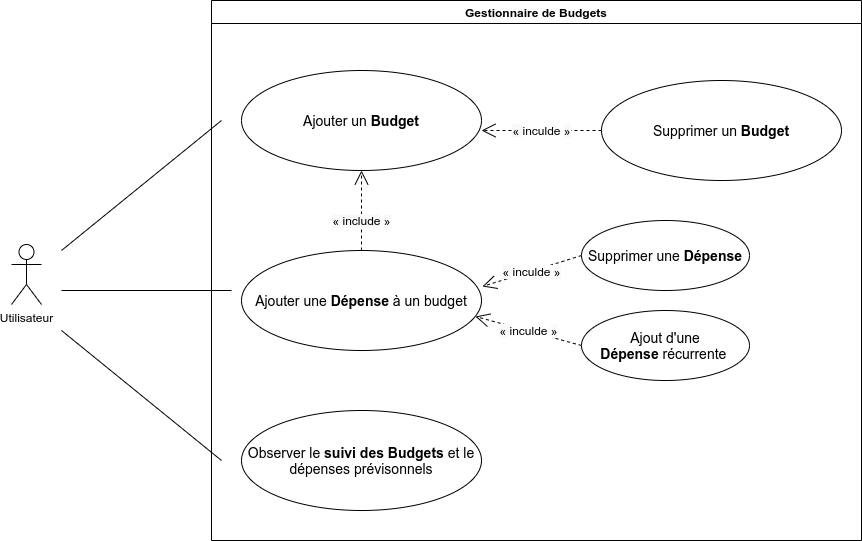

The diagram above was exported from draw.io. Its source (the exported page's mxGraphModel, read from the mxfile embedded in the PNG):
<mxGraphModel dx="1662" dy="777" grid="1" gridSize="10" guides="1" tooltips="1" connect="1" arrows="1" fold="1" page="1" pageScale="1" pageWidth="827" pageHeight="1169" math="0" shadow="0">
  <root>
    <mxCell id="0" />
    <mxCell id="1" parent="0" />
    <mxCell id="aKkE8Eo5WzGdFiRydNB3-1" value="Utilisateur" style="shape=umlActor;verticalLabelPosition=bottom;verticalAlign=top;html=1;outlineConnect=0;" parent="1" vertex="1">
      <mxGeometry x="30" y="354" width="30" height="60" as="geometry" />
    </mxCell>
    <mxCell id="aKkE8Eo5WzGdFiRydNB3-3" value="Gestionnaire de Budgets" style="swimlane;" parent="1" vertex="1">
      <mxGeometry x="230" y="110" width="650" height="540" as="geometry" />
    </mxCell>
    <mxCell id="aKkE8Eo5WzGdFiRydNB3-4" value="&lt;font style=&quot;font-size: 14px&quot;&gt;Ajouter un &lt;b&gt;Budget&lt;/b&gt;&lt;/font&gt;" style="ellipse;whiteSpace=wrap;html=1;" parent="aKkE8Eo5WzGdFiRydNB3-3" vertex="1">
      <mxGeometry x="30" y="70" width="240" height="100" as="geometry" />
    </mxCell>
    <mxCell id="aKkE8Eo5WzGdFiRydNB3-5" value="&lt;font style=&quot;font-size: 14px&quot;&gt;Ajouter une &lt;b&gt;Dépense&lt;/b&gt; à un budget&lt;/font&gt;" style="ellipse;whiteSpace=wrap;html=1;" parent="aKkE8Eo5WzGdFiRydNB3-3" vertex="1">
      <mxGeometry x="30" y="250" width="240" height="100" as="geometry" />
    </mxCell>
    <mxCell id="aKkE8Eo5WzGdFiRydNB3-6" value="&lt;font style=&quot;font-size: 14px&quot;&gt;Observer le &lt;b&gt;suivi des Budgets &lt;/b&gt;et le dépenses prévisonnels&lt;/font&gt;" style="ellipse;whiteSpace=wrap;html=1;" parent="aKkE8Eo5WzGdFiRydNB3-3" vertex="1">
      <mxGeometry x="30" y="410" width="240" height="100" as="geometry" />
    </mxCell>
    <mxCell id="aKkE8Eo5WzGdFiRydNB3-16" value="&lt;font style=&quot;font-size: 12px&quot;&gt;&lt;span style=&quot;font-family: sans-serif ; background-color: rgb(249 , 249 , 249)&quot;&gt;«&amp;nbsp;&lt;/span&gt;inculde&amp;nbsp;&lt;span style=&quot;font-family: sans-serif ; background-color: rgb(249 , 249 , 249)&quot;&gt;»&lt;/span&gt;&lt;/font&gt;" style="endArrow=open;endSize=12;dashed=1;html=1;exitX=0;exitY=0.5;exitDx=0;exitDy=0;entryX=0.975;entryY=0.66;entryDx=0;entryDy=0;entryPerimeter=0;" parent="aKkE8Eo5WzGdFiRydNB3-3" source="aKkE8Eo5WzGdFiRydNB3-24" target="aKkE8Eo5WzGdFiRydNB3-5" edge="1">
      <mxGeometry width="160" relative="1" as="geometry">
        <mxPoint x="260" y="415.11999999999995" as="sourcePoint" />
        <mxPoint x="270" y="318" as="targetPoint" />
        <Array as="points" />
      </mxGeometry>
    </mxCell>
    <mxCell id="aKkE8Eo5WzGdFiRydNB3-17" value="&lt;font style=&quot;font-size: 12px&quot;&gt;&lt;span style=&quot;background-color: rgb(249 , 249 , 249) ; font-family: sans-serif&quot;&gt;« include&lt;/span&gt;&amp;nbsp;&lt;span style=&quot;font-family: sans-serif ; background-color: rgb(249 , 249 , 249)&quot;&gt;»&lt;/span&gt;&lt;/font&gt;" style="endArrow=open;endSize=12;dashed=1;html=1;entryX=0.5;entryY=1;entryDx=0;entryDy=0;" parent="aKkE8Eo5WzGdFiRydNB3-3" source="aKkE8Eo5WzGdFiRydNB3-5" target="aKkE8Eo5WzGdFiRydNB3-4" edge="1">
      <mxGeometry x="-0.25" width="160" relative="1" as="geometry">
        <mxPoint x="123" y="215.41000000000008" as="sourcePoint" />
        <mxPoint x="160" y="180" as="targetPoint" />
        <Array as="points" />
        <mxPoint as="offset" />
      </mxGeometry>
    </mxCell>
    <mxCell id="aKkE8Eo5WzGdFiRydNB3-24" value="&lt;font style=&quot;font-size: 14px&quot;&gt;Ajout d'une &lt;b&gt;Dépense&lt;/b&gt;&amp;nbsp;récurrente&lt;/font&gt;&amp;nbsp;" style="ellipse;whiteSpace=wrap;html=1;" parent="aKkE8Eo5WzGdFiRydNB3-3" vertex="1">
      <mxGeometry x="370" y="310" width="168" height="70" as="geometry" />
    </mxCell>
    <mxCell id="zrHhpIxOdfIo5RXhHUBi-1" value="&lt;font style=&quot;font-size: 14px&quot;&gt;Supprimer un &lt;b&gt;Budget&lt;/b&gt;&lt;/font&gt;" style="ellipse;whiteSpace=wrap;html=1;" parent="aKkE8Eo5WzGdFiRydNB3-3" vertex="1">
      <mxGeometry x="390" y="80" width="240" height="100" as="geometry" />
    </mxCell>
    <mxCell id="zrHhpIxOdfIo5RXhHUBi-2" value="&lt;font style=&quot;font-size: 12px&quot;&gt;&lt;span style=&quot;font-family: sans-serif ; background-color: rgb(249 , 249 , 249)&quot;&gt;«&amp;nbsp;&lt;/span&gt;inculde&amp;nbsp;&lt;span style=&quot;font-family: sans-serif ; background-color: rgb(249 , 249 , 249)&quot;&gt;»&lt;/span&gt;&lt;/font&gt;" style="endArrow=open;endSize=12;dashed=1;html=1;entryX=0.975;entryY=0.68;entryDx=0;entryDy=0;entryPerimeter=0;" parent="aKkE8Eo5WzGdFiRydNB3-3" edge="1">
      <mxGeometry width="160" relative="1" as="geometry">
        <mxPoint x="390" y="130" as="sourcePoint" />
        <mxPoint x="270" y="130" as="targetPoint" />
        <Array as="points" />
      </mxGeometry>
    </mxCell>
    <mxCell id="zrHhpIxOdfIo5RXhHUBi-4" value="&lt;font style=&quot;font-size: 12px&quot;&gt;&lt;span style=&quot;font-family: sans-serif ; background-color: rgb(249 , 249 , 249)&quot;&gt;«&amp;nbsp;&lt;/span&gt;inculde&amp;nbsp;&lt;span style=&quot;font-family: sans-serif ; background-color: rgb(249 , 249 , 249)&quot;&gt;»&lt;/span&gt;&lt;/font&gt;" style="endArrow=open;endSize=12;dashed=1;html=1;exitX=0;exitY=0.5;exitDx=0;exitDy=0;entryX=1.004;entryY=0.36;entryDx=0;entryDy=0;entryPerimeter=0;" parent="aKkE8Eo5WzGdFiRydNB3-3" source="zrHhpIxOdfIo5RXhHUBi-5" target="aKkE8Eo5WzGdFiRydNB3-5" edge="1">
      <mxGeometry width="160" relative="1" as="geometry">
        <mxPoint x="30" y="227.11999999999995" as="sourcePoint" />
        <mxPoint x="264" y="290" as="targetPoint" />
        <Array as="points" />
      </mxGeometry>
    </mxCell>
    <mxCell id="zrHhpIxOdfIo5RXhHUBi-5" value="&lt;span style=&quot;font-size: 14px&quot;&gt;Supprimer une &lt;b&gt;Dépense&lt;/b&gt;&lt;/span&gt;" style="ellipse;whiteSpace=wrap;html=1;" parent="aKkE8Eo5WzGdFiRydNB3-3" vertex="1">
      <mxGeometry x="370" y="220" width="168" height="70" as="geometry" />
    </mxCell>
    <mxCell id="aKkE8Eo5WzGdFiRydNB3-21" value="" style="endArrow=none;html=1;" parent="1" edge="1">
      <mxGeometry width="50" height="50" relative="1" as="geometry">
        <mxPoint x="80" y="400" as="sourcePoint" />
        <mxPoint x="250" y="400" as="targetPoint" />
      </mxGeometry>
    </mxCell>
    <mxCell id="aKkE8Eo5WzGdFiRydNB3-22" value="" style="endArrow=none;html=1;" parent="1" edge="1">
      <mxGeometry width="50" height="50" relative="1" as="geometry">
        <mxPoint x="80" y="440.0000000000001" as="sourcePoint" />
        <mxPoint x="240" y="570" as="targetPoint" />
      </mxGeometry>
    </mxCell>
    <mxCell id="aKkE8Eo5WzGdFiRydNB3-23" value="" style="endArrow=none;html=1;" parent="1" edge="1">
      <mxGeometry width="50" height="50" relative="1" as="geometry">
        <mxPoint x="80" y="360.0000000000001" as="sourcePoint" />
        <mxPoint x="240" y="230" as="targetPoint" />
      </mxGeometry>
    </mxCell>
  </root>
</mxGraphModel>